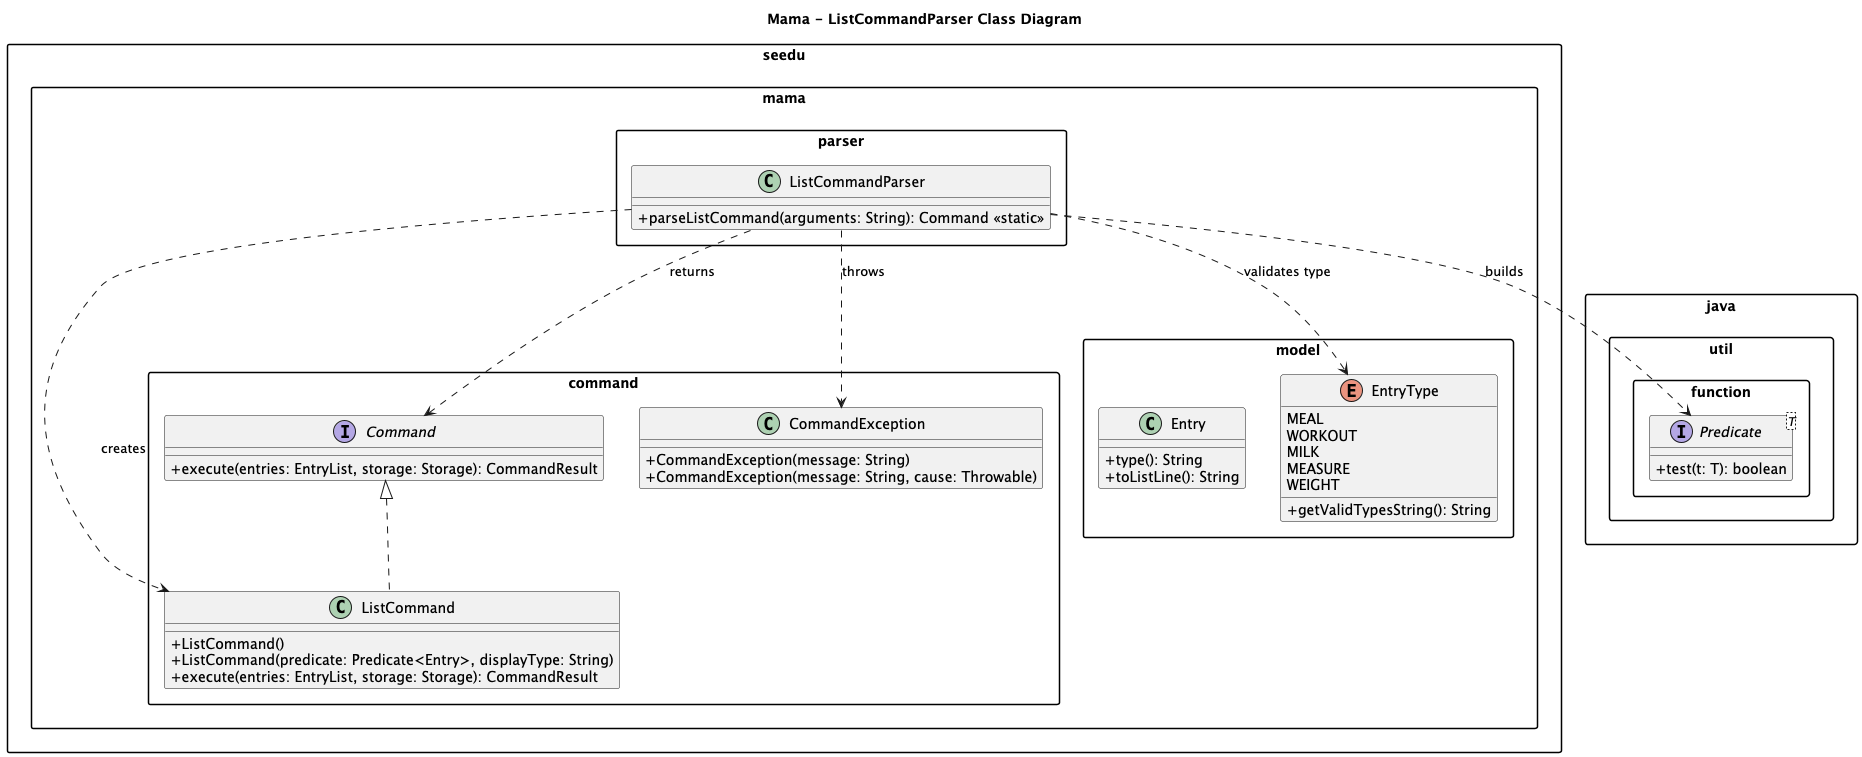

The diagram above was rendered by PlantUML. Its source (embedded in the PNG):
@startuml
title Mama - ListCommandParser Class Diagram

skinparam classAttributeIconSize 0
skinparam packageStyle rectangle

package "seedu.mama.parser" {
  class ListCommandParser {
    +parseListCommand(arguments: String): Command <<static>>
  }
}

package "seedu.mama.command" {
  interface Command {
    +execute(entries: EntryList, storage: Storage): CommandResult
  }

  class ListCommand implements Command {
    +ListCommand()
    +ListCommand(predicate: Predicate<Entry>, displayType: String)
    +execute(entries: EntryList, storage: Storage): CommandResult
  }

  class CommandException {
    +CommandException(message: String)
    +CommandException(message: String, cause: Throwable)
  }
}

package "seedu.mama.model" {
  class Entry {
    +type(): String
    +toListLine(): String
  }

  enum EntryType {
    MEAL
    WORKOUT
    MILK
    MEASURE
    WEIGHT
    +getValidTypesString(): String
  }
}

package "java.util.function" {
  interface Predicate<T> {
    +test(t: T): boolean
  }
}

' Relationships
ListCommandParser ..> ListCommand : creates
ListCommandParser ..> Predicate : builds
ListCommandParser ..> EntryType : validates type
ListCommandParser ..> CommandException : throws
ListCommandParser ..> Command : returns
@enduml